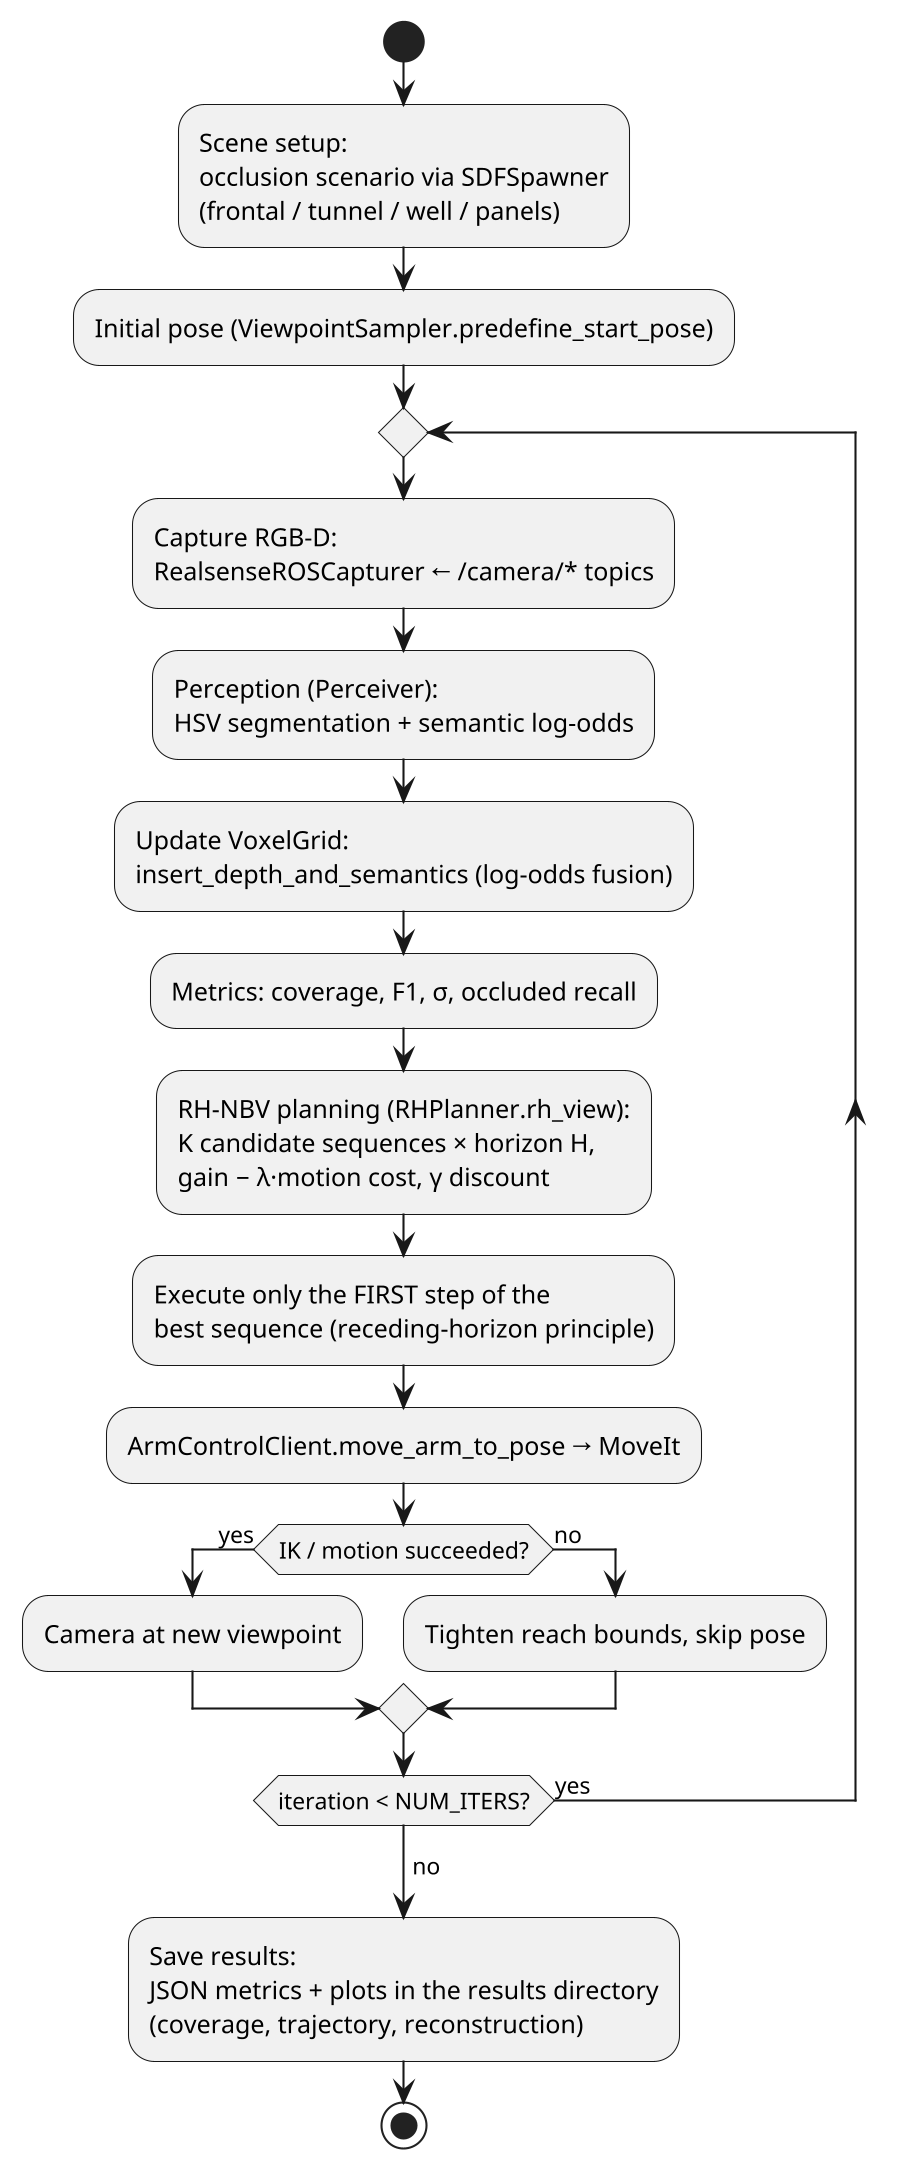

The diagram above was rendered by PlantUML. Its source (embedded in the PNG):
@startuml pipeline_activity
skinparamlocked dpi 200
' RecedingHorizon — End-to-end pipeline
' Render: plantuml -tsvg pipeline_activity.puml
skinparam shadowing false

start
:Scene setup:
occlusion scenario via SDFSpawner
(frontal / tunnel / well / panels);
:Initial pose (ViewpointSampler.predefine_start_pose);
repeat
  :Capture RGB-D:
  RealsenseROSCapturer ← /camera/* topics;
  :Perception (Perceiver):
  HSV segmentation + semantic log-odds;
  :Update VoxelGrid:
  insert_depth_and_semantics (log-odds fusion);
  :Metrics: coverage, F1, σ, occluded recall;
  :RH-NBV planning (RHPlanner.rh_view):
  K candidate sequences × horizon H,
  gain − λ·motion cost, γ discount;
  :Execute only the FIRST step of the
  best sequence (receding-horizon principle);
  :ArmControlClient.move_arm_to_pose → MoveIt;
  if (IK / motion succeeded?) then (yes)
    :Camera at new viewpoint;
  else (no)
    :Tighten reach bounds, skip pose;
  endif
repeat while (iteration < NUM_ITERS?) is (yes)
->no;
:Save results:
JSON metrics + plots in the results directory
(coverage, trajectory, reconstruction);
stop
@enduml